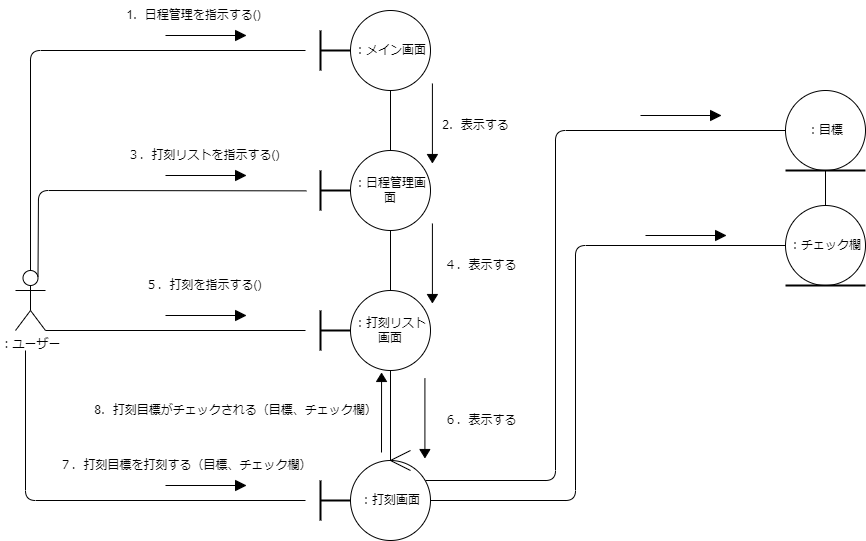

The diagram above was exported from draw.io. Its source (the exported page's mxGraphModel, read from the mxfile embedded in the PNG):
<mxGraphModel dx="963" dy="411" grid="1" gridSize="10" guides="1" tooltips="1" connect="1" arrows="1" fold="1" page="1" pageScale="1" pageWidth="827" pageHeight="1169" math="0" shadow="0">
  <root>
    <mxCell id="0" />
    <mxCell id="1" parent="0" />
    <mxCell id="2" value="：ユーザー" style="shape=umlActor;verticalLabelPosition=bottom;verticalAlign=top;html=1;outlineConnect=0;" vertex="1" parent="1">
      <mxGeometry x="810" y="1055" width="30" height="60" as="geometry" />
    </mxCell>
    <mxCell id="3" value="：メイン画面" style="ellipse;whiteSpace=wrap;html=1;aspect=fixed;" vertex="1" parent="1">
      <mxGeometry x="1145" y="795" width="80" height="80" as="geometry" />
    </mxCell>
    <mxCell id="4" value="：日程管理画面" style="ellipse;whiteSpace=wrap;html=1;aspect=fixed;" vertex="1" parent="1">
      <mxGeometry x="1145" y="935" width="80" height="80" as="geometry" />
    </mxCell>
    <mxCell id="5" value="：打刻リスト画面" style="ellipse;whiteSpace=wrap;html=1;aspect=fixed;" vertex="1" parent="1">
      <mxGeometry x="1145" y="1075" width="80" height="80" as="geometry" />
    </mxCell>
    <mxCell id="6" value="" style="group" vertex="1" connectable="0" parent="1">
      <mxGeometry x="1105" y="815" width="40" height="40" as="geometry" />
    </mxCell>
    <mxCell id="7" value="" style="line;strokeWidth=2;direction=south;html=1;" vertex="1" parent="6">
      <mxGeometry width="20" height="40" as="geometry" />
    </mxCell>
    <mxCell id="8" value="" style="line;strokeWidth=2;html=1;" vertex="1" parent="6">
      <mxGeometry x="10" y="15" width="30" height="10" as="geometry" />
    </mxCell>
    <mxCell id="9" value="：打刻画面" style="ellipse;whiteSpace=wrap;html=1;aspect=fixed;" vertex="1" parent="1">
      <mxGeometry x="1145" y="1245" width="80" height="80" as="geometry" />
    </mxCell>
    <mxCell id="10" value="" style="group" vertex="1" connectable="0" parent="1">
      <mxGeometry x="1105" y="1265" width="40" height="40" as="geometry" />
    </mxCell>
    <mxCell id="11" value="" style="line;strokeWidth=2;direction=south;html=1;" vertex="1" parent="10">
      <mxGeometry width="20" height="40" as="geometry" />
    </mxCell>
    <mxCell id="12" value="" style="line;strokeWidth=2;html=1;" vertex="1" parent="10">
      <mxGeometry x="10" y="15" width="30" height="10" as="geometry" />
    </mxCell>
    <mxCell id="13" value="" style="group" vertex="1" connectable="0" parent="1">
      <mxGeometry x="1105" y="955" width="40" height="40" as="geometry" />
    </mxCell>
    <mxCell id="14" value="" style="line;strokeWidth=2;direction=south;html=1;" vertex="1" parent="13">
      <mxGeometry width="20" height="40" as="geometry" />
    </mxCell>
    <mxCell id="15" value="" style="line;strokeWidth=2;html=1;" vertex="1" parent="13">
      <mxGeometry x="10" y="15" width="30" height="10" as="geometry" />
    </mxCell>
    <mxCell id="16" value="" style="group" vertex="1" connectable="0" parent="1">
      <mxGeometry x="1105" y="1095" width="40" height="40" as="geometry" />
    </mxCell>
    <mxCell id="17" value="" style="line;strokeWidth=2;direction=south;html=1;" vertex="1" parent="16">
      <mxGeometry width="20" height="40" as="geometry" />
    </mxCell>
    <mxCell id="18" value="" style="line;strokeWidth=2;html=1;" vertex="1" parent="16">
      <mxGeometry x="10" y="15" width="30" height="10" as="geometry" />
    </mxCell>
    <mxCell id="19" value="1．日程管理を指示する()" style="text;html=1;align=center;verticalAlign=middle;resizable=0;points=[];autosize=1;strokeColor=none;fillColor=none;" vertex="1" parent="1">
      <mxGeometry x="907.5" y="785" width="160" height="30" as="geometry" />
    </mxCell>
    <mxCell id="20" value="2．表示する" style="text;html=1;align=center;verticalAlign=middle;resizable=0;points=[];autosize=1;strokeColor=none;fillColor=none;" vertex="1" parent="1">
      <mxGeometry x="1225" y="895" width="90" height="30" as="geometry" />
    </mxCell>
    <mxCell id="21" value="４．表示する" style="text;html=1;align=center;verticalAlign=middle;resizable=0;points=[];autosize=1;strokeColor=none;fillColor=none;" vertex="1" parent="1">
      <mxGeometry x="1225" y="1035" width="100" height="30" as="geometry" />
    </mxCell>
    <mxCell id="22" value="３．打刻リストを指示する()" style="text;html=1;align=center;verticalAlign=middle;resizable=0;points=[];autosize=1;strokeColor=none;fillColor=none;" vertex="1" parent="1">
      <mxGeometry x="907.5" y="925" width="180" height="30" as="geometry" />
    </mxCell>
    <mxCell id="23" value="" style="group" vertex="1" connectable="0" parent="1">
      <mxGeometry x="1580" y="875" width="80" height="90" as="geometry" />
    </mxCell>
    <mxCell id="24" value="：目標" style="ellipse;whiteSpace=wrap;html=1;aspect=fixed;" vertex="1" parent="23">
      <mxGeometry width="80" height="80" as="geometry" />
    </mxCell>
    <mxCell id="25" value="" style="line;strokeWidth=2;html=1;" vertex="1" parent="23">
      <mxGeometry y="70" width="80" height="20" as="geometry" />
    </mxCell>
    <mxCell id="26" value="" style="group" vertex="1" connectable="0" parent="1">
      <mxGeometry x="1580" y="990" width="80" height="90" as="geometry" />
    </mxCell>
    <mxCell id="27" value="：チェック欄" style="ellipse;whiteSpace=wrap;html=1;aspect=fixed;" vertex="1" parent="26">
      <mxGeometry width="80" height="80" as="geometry" />
    </mxCell>
    <mxCell id="28" value="" style="line;strokeWidth=2;html=1;" vertex="1" parent="26">
      <mxGeometry y="70" width="80" height="20" as="geometry" />
    </mxCell>
    <mxCell id="29" value="8．打刻目標がチェックされる（目標、チェック欄）" style="text;html=1;align=center;verticalAlign=middle;resizable=0;points=[];autosize=1;strokeColor=none;fillColor=none;" vertex="1" parent="1">
      <mxGeometry x="875" y="1180" width="310" height="30" as="geometry" />
    </mxCell>
    <mxCell id="30" value="" style="group" vertex="1" connectable="0" parent="1">
      <mxGeometry x="1185" y="1235" width="20" height="20" as="geometry" />
    </mxCell>
    <mxCell id="31" value="" style="endArrow=none;html=1;" edge="1" parent="30">
      <mxGeometry width="50" height="50" relative="1" as="geometry">
        <mxPoint y="10" as="sourcePoint" />
        <mxPoint x="20" y="20" as="targetPoint" />
      </mxGeometry>
    </mxCell>
    <mxCell id="32" value="" style="endArrow=none;html=1;" edge="1" parent="30">
      <mxGeometry width="50" height="50" relative="1" as="geometry">
        <mxPoint y="10" as="sourcePoint" />
        <mxPoint x="20" as="targetPoint" />
      </mxGeometry>
    </mxCell>
    <mxCell id="33" value="７．打刻目標を打刻する（目標、チェック欄）" style="text;html=1;align=center;verticalAlign=middle;resizable=0;points=[];autosize=1;strokeColor=none;fillColor=none;" vertex="1" parent="1">
      <mxGeometry x="840" y="1235" width="280" height="30" as="geometry" />
    </mxCell>
    <mxCell id="34" value="５．打刻を指示する()" style="text;html=1;align=center;verticalAlign=middle;resizable=0;points=[];autosize=1;strokeColor=none;fillColor=none;" vertex="1" parent="1">
      <mxGeometry x="927.5" y="1055" width="140" height="30" as="geometry" />
    </mxCell>
    <mxCell id="35" value="６．表示する" style="text;html=1;align=center;verticalAlign=middle;resizable=0;points=[];autosize=1;strokeColor=none;fillColor=none;" vertex="1" parent="1">
      <mxGeometry x="1225" y="1190" width="100" height="30" as="geometry" />
    </mxCell>
    <mxCell id="36" value="" style="endArrow=none;html=1;exitX=1;exitY=1;exitDx=0;exitDy=0;exitPerimeter=0;" edge="1" parent="1" source="2">
      <mxGeometry width="50" height="50" relative="1" as="geometry">
        <mxPoint x="1360" y="1155" as="sourcePoint" />
        <mxPoint x="1100" y="1115" as="targetPoint" />
      </mxGeometry>
    </mxCell>
    <mxCell id="37" value="" style="endArrow=none;html=1;" edge="1" parent="1">
      <mxGeometry width="50" height="50" relative="1" as="geometry">
        <mxPoint x="820" y="1135" as="sourcePoint" />
        <mxPoint x="1100" y="1285" as="targetPoint" />
        <Array as="points">
          <mxPoint x="820" y="1285" />
        </Array>
      </mxGeometry>
    </mxCell>
    <mxCell id="38" value="" style="endArrow=none;html=1;exitX=0.75;exitY=0.1;exitDx=0;exitDy=0;exitPerimeter=0;entryX=1.003;entryY=0.638;entryDx=0;entryDy=0;entryPerimeter=0;" edge="1" parent="1" source="2">
      <mxGeometry width="50" height="50" relative="1" as="geometry">
        <mxPoint x="1360" y="1155" as="sourcePoint" />
        <mxPoint x="1100.87" y="975.3599999999997" as="targetPoint" />
        <Array as="points">
          <mxPoint x="833" y="975" />
        </Array>
      </mxGeometry>
    </mxCell>
    <mxCell id="39" value="" style="endArrow=none;html=1;exitX=0.5;exitY=0;exitDx=0;exitDy=0;exitPerimeter=0;" edge="1" parent="1" source="2">
      <mxGeometry width="50" height="50" relative="1" as="geometry">
        <mxPoint x="1360" y="1155" as="sourcePoint" />
        <mxPoint x="1100" y="835" as="targetPoint" />
        <Array as="points">
          <mxPoint x="825" y="835" />
        </Array>
      </mxGeometry>
    </mxCell>
    <mxCell id="40" value="" style="group" vertex="1" connectable="0" parent="1">
      <mxGeometry x="960" y="955" width="80" height="10" as="geometry" />
    </mxCell>
    <mxCell id="41" value="" style="endArrow=none;html=1;" edge="1" parent="40" target="42">
      <mxGeometry width="50" height="50" relative="1" as="geometry">
        <mxPoint y="5" as="sourcePoint" />
        <mxPoint x="50" as="targetPoint" />
      </mxGeometry>
    </mxCell>
    <mxCell id="42" value="" style="triangle;whiteSpace=wrap;html=1;fillColor=#000000;" vertex="1" parent="40">
      <mxGeometry x="70" width="10" height="10" as="geometry" />
    </mxCell>
    <mxCell id="43" value="" style="group" vertex="1" connectable="0" parent="1">
      <mxGeometry x="960" y="815" width="80" height="10" as="geometry" />
    </mxCell>
    <mxCell id="44" value="" style="endArrow=none;html=1;" edge="1" parent="43" target="45">
      <mxGeometry width="50" height="50" relative="1" as="geometry">
        <mxPoint y="5" as="sourcePoint" />
        <mxPoint x="50" as="targetPoint" />
      </mxGeometry>
    </mxCell>
    <mxCell id="45" value="" style="triangle;whiteSpace=wrap;html=1;fillColor=#000000;" vertex="1" parent="43">
      <mxGeometry x="70" width="10" height="10" as="geometry" />
    </mxCell>
    <mxCell id="46" value="" style="group" vertex="1" connectable="0" parent="1">
      <mxGeometry x="960" y="1095" width="80" height="10" as="geometry" />
    </mxCell>
    <mxCell id="47" value="" style="endArrow=none;html=1;" edge="1" parent="46" target="48">
      <mxGeometry width="50" height="50" relative="1" as="geometry">
        <mxPoint y="5" as="sourcePoint" />
        <mxPoint x="50" as="targetPoint" />
      </mxGeometry>
    </mxCell>
    <mxCell id="48" value="" style="triangle;whiteSpace=wrap;html=1;fillColor=#000000;" vertex="1" parent="46">
      <mxGeometry x="70" width="10" height="10" as="geometry" />
    </mxCell>
    <mxCell id="49" value="" style="group" vertex="1" connectable="0" parent="1">
      <mxGeometry x="960" y="1265" width="80" height="10" as="geometry" />
    </mxCell>
    <mxCell id="50" value="" style="endArrow=none;html=1;" edge="1" parent="49" target="51">
      <mxGeometry width="50" height="50" relative="1" as="geometry">
        <mxPoint y="5" as="sourcePoint" />
        <mxPoint x="50" as="targetPoint" />
      </mxGeometry>
    </mxCell>
    <mxCell id="51" value="" style="triangle;whiteSpace=wrap;html=1;fillColor=#000000;" vertex="1" parent="49">
      <mxGeometry x="70" width="10" height="10" as="geometry" />
    </mxCell>
    <mxCell id="52" value="" style="endArrow=none;html=1;entryX=0.5;entryY=1;entryDx=0;entryDy=0;exitX=0.5;exitY=0;exitDx=0;exitDy=0;" edge="1" parent="1" source="4" target="3">
      <mxGeometry width="50" height="50" relative="1" as="geometry">
        <mxPoint x="1330" y="1105" as="sourcePoint" />
        <mxPoint x="1380" y="1055" as="targetPoint" />
      </mxGeometry>
    </mxCell>
    <mxCell id="53" value="" style="endArrow=none;html=1;entryX=0.5;entryY=1;entryDx=0;entryDy=0;exitX=0.5;exitY=0;exitDx=0;exitDy=0;" edge="1" parent="1" source="5" target="4">
      <mxGeometry width="50" height="50" relative="1" as="geometry">
        <mxPoint x="1330" y="1105" as="sourcePoint" />
        <mxPoint x="1380" y="1055" as="targetPoint" />
      </mxGeometry>
    </mxCell>
    <mxCell id="54" value="" style="endArrow=none;html=1;entryX=0.5;entryY=1;entryDx=0;entryDy=0;" edge="1" parent="1" target="5">
      <mxGeometry width="50" height="50" relative="1" as="geometry">
        <mxPoint x="1185" y="1245" as="sourcePoint" />
        <mxPoint x="1380" y="1055" as="targetPoint" />
      </mxGeometry>
    </mxCell>
    <mxCell id="55" value="" style="group;rotation=90;" vertex="1" connectable="0" parent="1">
      <mxGeometry x="1197.5" y="895" width="65" height="10" as="geometry" />
    </mxCell>
    <mxCell id="56" value="" style="endArrow=none;html=1;" edge="1" parent="55" target="57">
      <mxGeometry width="50" height="50" relative="1" as="geometry">
        <mxPoint x="29.4125" y="-27" as="sourcePoint" />
        <mxPoint x="33.475" y="23" as="targetPoint" />
      </mxGeometry>
    </mxCell>
    <mxCell id="57" value="" style="triangle;whiteSpace=wrap;html=1;fillColor=#000000;rotation=90;" vertex="1" parent="55">
      <mxGeometry x="25.35" y="43" width="8.125" height="10" as="geometry" />
    </mxCell>
    <mxCell id="58" value="" style="group;rotation=90;" vertex="1" connectable="0" parent="1">
      <mxGeometry x="1197.5" y="1035" width="65" height="10" as="geometry" />
    </mxCell>
    <mxCell id="59" value="" style="endArrow=none;html=1;" edge="1" parent="58" target="60">
      <mxGeometry width="50" height="50" relative="1" as="geometry">
        <mxPoint x="29.4125" y="-27" as="sourcePoint" />
        <mxPoint x="33.475" y="23" as="targetPoint" />
      </mxGeometry>
    </mxCell>
    <mxCell id="60" value="" style="triangle;whiteSpace=wrap;html=1;fillColor=#000000;rotation=90;" vertex="1" parent="58">
      <mxGeometry x="25.35" y="43" width="8.125" height="10" as="geometry" />
    </mxCell>
    <mxCell id="61" value="" style="group;rotation=90;" vertex="1" connectable="0" parent="1">
      <mxGeometry x="1190" y="1190" width="65" height="10" as="geometry" />
    </mxCell>
    <mxCell id="62" value="" style="endArrow=none;html=1;" edge="1" parent="61" target="63">
      <mxGeometry width="50" height="50" relative="1" as="geometry">
        <mxPoint x="29.4125" y="-27" as="sourcePoint" />
        <mxPoint x="33.475" y="23" as="targetPoint" />
      </mxGeometry>
    </mxCell>
    <mxCell id="63" value="" style="triangle;whiteSpace=wrap;html=1;fillColor=#000000;rotation=90;" vertex="1" parent="61">
      <mxGeometry x="25.35" y="43" width="8.125" height="10" as="geometry" />
    </mxCell>
    <mxCell id="64" value="" style="endArrow=none;html=1;entryX=0;entryY=0.5;entryDx=0;entryDy=0;" edge="1" parent="1" target="24">
      <mxGeometry width="50" height="50" relative="1" as="geometry">
        <mxPoint x="1220" y="1265" as="sourcePoint" />
        <mxPoint x="1380" y="1055" as="targetPoint" />
        <Array as="points">
          <mxPoint x="1350" y="1265" />
          <mxPoint x="1350" y="915" />
        </Array>
      </mxGeometry>
    </mxCell>
    <mxCell id="65" value="" style="endArrow=none;html=1;entryX=0;entryY=0.5;entryDx=0;entryDy=0;exitX=1;exitY=0.5;exitDx=0;exitDy=0;" edge="1" parent="1" source="9" target="27">
      <mxGeometry width="50" height="50" relative="1" as="geometry">
        <mxPoint x="1230" y="1145" as="sourcePoint" />
        <mxPoint x="1280" y="1095" as="targetPoint" />
        <Array as="points">
          <mxPoint x="1370" y="1285" />
          <mxPoint x="1370" y="1030" />
        </Array>
      </mxGeometry>
    </mxCell>
    <mxCell id="66" value="" style="group" vertex="1" connectable="0" parent="1">
      <mxGeometry x="1440" y="1015" width="80" height="10" as="geometry" />
    </mxCell>
    <mxCell id="67" value="" style="endArrow=none;html=1;" edge="1" parent="66" target="68">
      <mxGeometry width="50" height="50" relative="1" as="geometry">
        <mxPoint y="5" as="sourcePoint" />
        <mxPoint x="50" as="targetPoint" />
      </mxGeometry>
    </mxCell>
    <mxCell id="68" value="" style="triangle;whiteSpace=wrap;html=1;fillColor=#000000;" vertex="1" parent="66">
      <mxGeometry x="70" width="10" height="10" as="geometry" />
    </mxCell>
    <mxCell id="69" value="" style="group" vertex="1" connectable="0" parent="1">
      <mxGeometry x="1435" y="895" width="80" height="10" as="geometry" />
    </mxCell>
    <mxCell id="70" value="" style="endArrow=none;html=1;" edge="1" parent="69" target="71">
      <mxGeometry width="50" height="50" relative="1" as="geometry">
        <mxPoint y="5" as="sourcePoint" />
        <mxPoint x="50" as="targetPoint" />
      </mxGeometry>
    </mxCell>
    <mxCell id="71" value="" style="triangle;whiteSpace=wrap;html=1;fillColor=#000000;" vertex="1" parent="69">
      <mxGeometry x="70" width="10" height="10" as="geometry" />
    </mxCell>
    <mxCell id="72" value="" style="endArrow=none;html=1;exitX=0.5;exitY=0;exitDx=0;exitDy=0;" edge="1" parent="1" source="27">
      <mxGeometry width="50" height="50" relative="1" as="geometry">
        <mxPoint x="1540" y="1135" as="sourcePoint" />
        <mxPoint x="1620" y="955" as="targetPoint" />
      </mxGeometry>
    </mxCell>
    <mxCell id="73" value="" style="group;rotation=-90;" vertex="1" connectable="0" parent="1">
      <mxGeometry x="1140" y="1200" width="65" height="10" as="geometry" />
    </mxCell>
    <mxCell id="74" value="" style="endArrow=none;html=1;" edge="1" parent="73" target="75">
      <mxGeometry width="50" height="50" relative="1" as="geometry">
        <mxPoint x="36" y="37" as="sourcePoint" />
        <mxPoint x="32" y="-13" as="targetPoint" />
      </mxGeometry>
    </mxCell>
    <mxCell id="75" value="" style="triangle;whiteSpace=wrap;html=1;fillColor=#000000;rotation=-90;" vertex="1" parent="73">
      <mxGeometry x="32" y="-43" width="8.125" height="10" as="geometry" />
    </mxCell>
  </root>
</mxGraphModel>